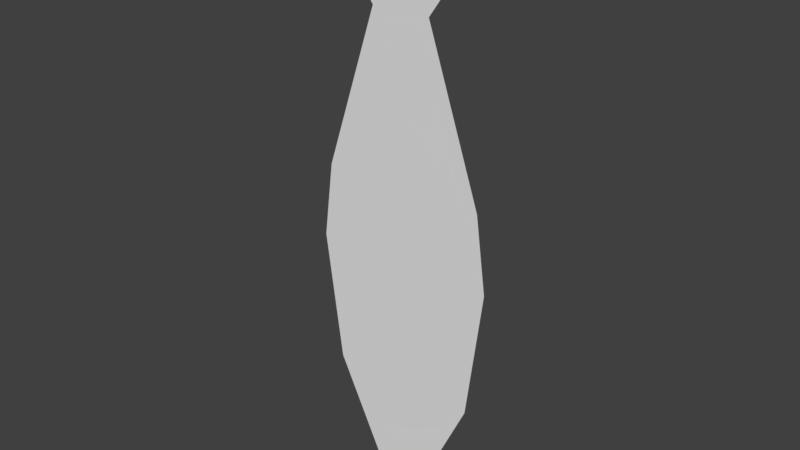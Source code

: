 # Source: hangingFish.blend  (saved by Blender 2.78.0; exported with 4.5.12 LTS)
import bpy
from mathutils import Matrix  # noqa: F401  (used for matrix-valued properties, if any)

bpy.ops.wm.read_factory_settings(use_empty=True)
scene = bpy.context.scene
scene.name = 'Scene'

# ---- collections
col_collection_1 = bpy.data.collections.new('Collection 1'); scene.collection.children.link(col_collection_1)

# ---- world
world_world = bpy.data.worlds.new('World'); scene.world = world_world
world_world.color = (0.05088, 0.05088, 0.05088)
world_world.use_sun_shadow = False
world_world.sun_shadow_jitter_overblur = 0.0
world_world.cycles.sampling_method = 'MANUAL'

# ---- meshes
me_plane = bpy.data.meshes.new('Plane')
me_plane.from_pydata([(0.09086, -7.826e-07, -1.548), (-0.07797, -7.826e-07, -1.549), (0.3136, -7.826e-07, 0.3065), (-0.3143, -7.826e-07, 0.3042), (0.09782, -7.826e-07, -0.002854), (0.2741, -7.826e-07, -0.5232), (0.3081, -7.826e-07, -0.7709), (0.2534, -7.826e-07, -1.201), (-0.243, -7.826e-07, -1.203), (-0.3009, -7.826e-07, -0.7731), (-0.2687, -7.826e-07, -0.5252), (-0.09625, -7.826e-07, -0.003565), (0.006617, -7.826e-07, -1.596), (2.524e-06, -7.826e-07, 0.2102), (0.0007839, -7.826e-07, -0.003209), (0.002692, -7.826e-07, -0.5242), (0.003599, -7.826e-07, -0.772), (0.005174, -7.826e-07, -1.202)], [], [(17, 7, 0, 12), (13, 2, 4, 14), (14, 4, 5, 15), (15, 5, 6, 16), (16, 6, 7, 17), (9, 16, 17, 8), (10, 15, 16, 9), (11, 14, 15, 10), (3, 13, 14, 11), (8, 17, 12, 1)])
me_plane.use_remesh_preserve_volume = False
me_plane.use_remesh_preserve_attributes = False
me_plane.use_mirror_vertex_groups = False
me_plane.update()

# ---- objects
ob_plane = bpy.data.objects.new('Plane', me_plane)

# ---- transforms, parenting, visibility, modifiers, constraints
ob_plane.location = (0.0, 0.0, 0.0)
ob_plane.lineart.crease_threshold = 0.0

# ---- collection membership
col_collection_1.objects.link(ob_plane)

# ---- scene / render settings (as saved in the file)
scene.frame_start = 1; scene.frame_end = 250; scene.frame_set(1)
scene.render.engine = 'BLENDER_EEVEE_NEXT'
scene.render.resolution_percentage = 50
scene.render.dither_intensity = 0.0
scene.cycles.use_denoising = False
scene.cycles.samples = 128
scene.cycles.sampling_pattern = 'TABULATED_SOBOL'
scene.cycles.light_sampling_threshold = 0.0
scene.cycles.use_adaptive_sampling = False
scene.cycles.use_light_tree = False
scene.cycles.blur_glossy = 0.0
scene.cycles.sample_clamp_indirect = 0.0
scene.view_settings.view_transform = 'Standard'
bpy.context.view_layer.update()

# ---- added for rendering (the .blend has no active camera and no usable light): camera, sun
cam_auto = bpy.data.cameras.new('AutoCamera')
cam_auto.lens = 50.0
cam_auto.sensor_width = 36.0
cam_auto.clip_end = 1000.0
ob_auto_camera = bpy.data.objects.new('AutoCamera', cam_auto)
scene.collection.objects.link(ob_auto_camera)
ob_auto_camera.location = (1.85325, -2.22431, 0.838137)
ob_auto_camera.rotation_euler = (1.09748, -7.21219e-08, 0.694738)
scene.camera = ob_auto_camera
light_auto_sun = bpy.data.lights.new('AutoSun', 'SUN')
light_auto_sun.energy = 3.0
light_auto_sun.angle = 0.0523599
ob_auto_sun = bpy.data.objects.new('AutoSun', light_auto_sun)
scene.collection.objects.link(ob_auto_sun)
ob_auto_sun.rotation_euler = (0.872665, 0.174533, 0.523599)
bpy.context.view_layer.update()
